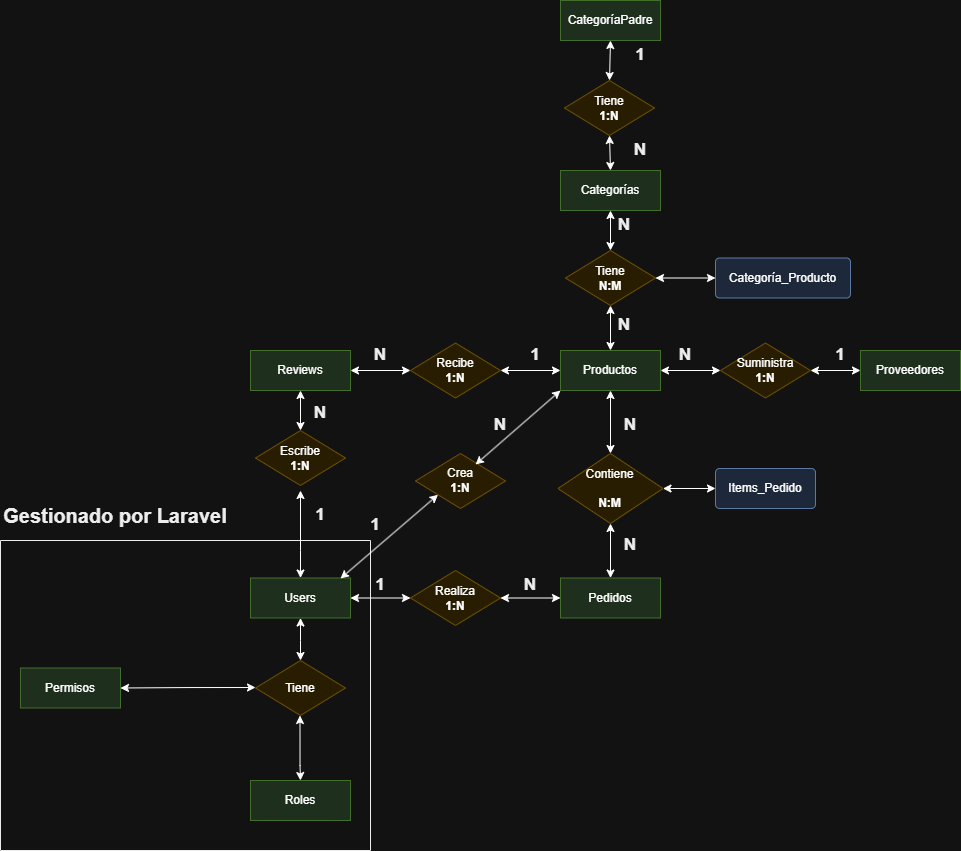

The diagram above was exported from draw.io. Its source (the exported page's mxGraphModel, read from the mxfile embedded in the PNG):
<mxGraphModel dx="2438" dy="2060" grid="1" gridSize="10" guides="1" tooltips="1" connect="1" arrows="1" fold="1" page="1" pageScale="1" pageWidth="827" pageHeight="1169" math="0" shadow="0">
  <root>
    <mxCell id="0" />
    <mxCell id="1" parent="0" />
    <mxCell id="vwNHCRd24o4V2p7qNRhx-4" edge="1" parent="1" source="vwNHCRd24o4V2p7qNRhx-1" style="edgeStyle=orthogonalEdgeStyle;rounded=0;orthogonalLoop=1;jettySize=auto;html=1;exitX=1;exitY=0.5;exitDx=0;exitDy=0;entryX=0;entryY=0.5;entryDx=0;entryDy=0;startArrow=classic;" target="vwNHCRd24o4V2p7qNRhx-2">
      <mxGeometry relative="1" as="geometry" />
    </mxCell>
    <mxCell id="vwNHCRd24o4V2p7qNRhx-1" parent="1" style="whiteSpace=wrap;html=1;align=center;fillColor=#d5e8d4;strokeColor=#82b366;" value="Users" vertex="1">
      <mxGeometry height="40" width="100" x="70" y="537.5" as="geometry" />
    </mxCell>
    <mxCell id="vwNHCRd24o4V2p7qNRhx-5" edge="1" parent="1" source="vwNHCRd24o4V2p7qNRhx-2" style="edgeStyle=orthogonalEdgeStyle;rounded=0;orthogonalLoop=1;jettySize=auto;html=1;exitX=1;exitY=0.5;exitDx=0;exitDy=0;entryX=0;entryY=0.5;entryDx=0;entryDy=0;startArrow=classic;" target="vwNHCRd24o4V2p7qNRhx-3">
      <mxGeometry relative="1" as="geometry" />
    </mxCell>
    <mxCell id="vwNHCRd24o4V2p7qNRhx-2" parent="1" style="shape=rhombus;perimeter=rhombusPerimeter;whiteSpace=wrap;html=1;align=center;fillColor=#fff2cc;strokeColor=#d6b656;" value="&lt;div&gt;Realiza&lt;/div&gt;&lt;b&gt;1:N&lt;/b&gt;" vertex="1">
      <mxGeometry height="55" width="90" x="230" y="530" as="geometry" />
    </mxCell>
    <mxCell id="vwNHCRd24o4V2p7qNRhx-3" parent="1" style="whiteSpace=wrap;html=1;align=center;fillColor=#d5e8d4;strokeColor=#82b366;" value="&lt;div&gt;Pedidos&lt;/div&gt;" vertex="1">
      <mxGeometry height="40" width="100" x="380" y="537.5" as="geometry" />
    </mxCell>
    <mxCell id="vwNHCRd24o4V2p7qNRhx-7" parent="1" style="shape=rhombus;perimeter=rhombusPerimeter;whiteSpace=wrap;html=1;align=center;fillColor=#fff2cc;strokeColor=#d6b656;" value="&lt;div&gt;Tiene&lt;/div&gt;" vertex="1">
      <mxGeometry height="55" width="90" x="75" y="620" as="geometry" />
    </mxCell>
    <mxCell id="vwNHCRd24o4V2p7qNRhx-8" edge="1" parent="1" style="edgeStyle=orthogonalEdgeStyle;rounded=0;orthogonalLoop=1;jettySize=auto;html=1;startArrow=classic;">
      <mxGeometry relative="1" as="geometry">
        <Array as="points">
          <mxPoint x="119.5" y="725" />
          <mxPoint x="119.5" y="725" />
        </Array>
        <mxPoint x="119.5" y="675" as="sourcePoint" />
        <mxPoint x="120" y="740" as="targetPoint" />
      </mxGeometry>
    </mxCell>
    <mxCell id="vwNHCRd24o4V2p7qNRhx-10" edge="1" parent="1" source="vwNHCRd24o4V2p7qNRhx-1" style="edgeStyle=orthogonalEdgeStyle;rounded=0;orthogonalLoop=1;jettySize=auto;html=1;startArrow=classic;exitX=0.5;exitY=1;exitDx=0;exitDy=0;entryX=0.5;entryY=0;entryDx=0;entryDy=0;" target="vwNHCRd24o4V2p7qNRhx-7">
      <mxGeometry relative="1" as="geometry">
        <Array as="points">
          <mxPoint x="120" y="600" />
          <mxPoint x="120" y="600" />
        </Array>
        <mxPoint x="170" y="680" as="sourcePoint" />
        <mxPoint x="170.5" y="745" as="targetPoint" />
      </mxGeometry>
    </mxCell>
    <mxCell id="vwNHCRd24o4V2p7qNRhx-11" parent="1" style="whiteSpace=wrap;html=1;align=center;fillColor=#d5e8d4;strokeColor=#82b366;" value="&lt;div&gt;Roles&lt;/div&gt;" vertex="1">
      <mxGeometry height="40" width="100" x="70" y="740" as="geometry" />
    </mxCell>
    <mxCell id="vwNHCRd24o4V2p7qNRhx-12" edge="1" parent="1" style="edgeStyle=orthogonalEdgeStyle;rounded=0;orthogonalLoop=1;jettySize=auto;html=1;startArrow=classic;entryX=1;entryY=0.5;entryDx=0;entryDy=0;" target="vwNHCRd24o4V2p7qNRhx-13">
      <mxGeometry relative="1" as="geometry">
        <Array as="points" />
        <mxPoint x="75" y="647" as="sourcePoint" />
        <mxPoint x="-40" y="647" as="targetPoint" />
      </mxGeometry>
    </mxCell>
    <mxCell id="vwNHCRd24o4V2p7qNRhx-13" parent="1" style="whiteSpace=wrap;html=1;align=center;fillColor=#d5e8d4;strokeColor=#82b366;" value="Permisos" vertex="1">
      <mxGeometry height="40" width="100" x="-160" y="627.5" as="geometry" />
    </mxCell>
    <mxCell id="vwNHCRd24o4V2p7qNRhx-14" parent="1" style="swimlane;startSize=0;strokeColor=light-dark(#a51d2d, #ededed);" value="" vertex="1">
      <mxGeometry height="310" width="370" x="-180" y="500" as="geometry">
        <mxRectangle height="40" width="50" x="-180" y="500" as="alternateBounds" />
      </mxGeometry>
    </mxCell>
    <mxCell id="vwNHCRd24o4V2p7qNRhx-15" parent="1" style="text;html=1;whiteSpace=wrap;strokeColor=none;fillColor=none;align=center;verticalAlign=middle;rounded=0;" value="&lt;b style=&quot;color: light-dark(rgb(165, 29, 45), rgb(237, 237, 237));&quot;&gt;&lt;font style=&quot;font-size: 20px;&quot;&gt;Gestionado por Laravel&lt;/font&gt;&lt;/b&gt;" vertex="1">
      <mxGeometry height="30" width="230" x="-180" y="460" as="geometry" />
    </mxCell>
    <mxCell id="vwNHCRd24o4V2p7qNRhx-16" edge="1" parent="1" source="vwNHCRd24o4V2p7qNRhx-1" style="edgeStyle=orthogonalEdgeStyle;rounded=0;orthogonalLoop=1;jettySize=auto;html=1;startArrow=classic;exitX=0.5;exitY=0;exitDx=0;exitDy=0;">
      <mxGeometry relative="1" as="geometry">
        <Array as="points">
          <mxPoint x="120" y="510" />
          <mxPoint x="120" y="510" />
        </Array>
        <mxPoint x="200" y="520" as="sourcePoint" />
        <mxPoint x="120" y="450" as="targetPoint" />
      </mxGeometry>
    </mxCell>
    <mxCell id="vwNHCRd24o4V2p7qNRhx-17" parent="1" style="shape=rhombus;perimeter=rhombusPerimeter;whiteSpace=wrap;html=1;align=center;fillColor=#fff2cc;strokeColor=#d6b656;" value="&lt;div&gt;Escribe&lt;/div&gt;&lt;b&gt;1:N&lt;/b&gt;" vertex="1">
      <mxGeometry height="55" width="90" x="75" y="390" as="geometry" />
    </mxCell>
    <mxCell id="vwNHCRd24o4V2p7qNRhx-18" parent="1" style="whiteSpace=wrap;html=1;align=center;fillColor=#d5e8d4;strokeColor=#82b366;" value="Reviews" vertex="1">
      <mxGeometry height="40" width="100" x="70" y="310" as="geometry" />
    </mxCell>
    <mxCell id="vwNHCRd24o4V2p7qNRhx-19" edge="1" parent="1" source="vwNHCRd24o4V2p7qNRhx-17" style="endArrow=classic;startArrow=classic;html=1;rounded=0;entryX=0.5;entryY=1;entryDx=0;entryDy=0;exitX=0.5;exitY=0;exitDx=0;exitDy=0;" target="vwNHCRd24o4V2p7qNRhx-18" value="">
      <mxGeometry height="50" relative="1" width="50" as="geometry">
        <mxPoint x="170" y="590" as="sourcePoint" />
        <mxPoint x="220" y="540" as="targetPoint" />
      </mxGeometry>
    </mxCell>
    <mxCell id="vwNHCRd24o4V2p7qNRhx-20" parent="1" style="whiteSpace=wrap;html=1;align=center;fillColor=#d5e8d4;strokeColor=#82b366;" value="&lt;div&gt;Productos&lt;/div&gt;" vertex="1">
      <mxGeometry height="40" width="100" x="380" y="310" as="geometry" />
    </mxCell>
    <mxCell id="vwNHCRd24o4V2p7qNRhx-21" parent="1" style="shape=rhombus;perimeter=rhombusPerimeter;whiteSpace=wrap;html=1;align=center;fillColor=#fff2cc;strokeColor=#d6b656;" value="&lt;div&gt;Recibe&lt;/div&gt;&lt;b&gt;1:N&lt;/b&gt;" vertex="1">
      <mxGeometry height="55" width="90" x="230" y="302.5" as="geometry" />
    </mxCell>
    <mxCell id="vwNHCRd24o4V2p7qNRhx-22" edge="1" parent="1" source="vwNHCRd24o4V2p7qNRhx-21" style="endArrow=classic;startArrow=classic;html=1;rounded=0;entryX=0;entryY=0.5;entryDx=0;entryDy=0;exitX=1;exitY=0.5;exitDx=0;exitDy=0;" target="vwNHCRd24o4V2p7qNRhx-20" value="">
      <mxGeometry height="50" relative="1" width="50" as="geometry">
        <mxPoint x="170" y="590" as="sourcePoint" />
        <mxPoint x="220" y="540" as="targetPoint" />
      </mxGeometry>
    </mxCell>
    <mxCell id="vwNHCRd24o4V2p7qNRhx-23" edge="1" parent="1" source="vwNHCRd24o4V2p7qNRhx-18" style="endArrow=classic;startArrow=classic;html=1;rounded=0;entryX=0;entryY=0.5;entryDx=0;entryDy=0;exitX=1;exitY=0.5;exitDx=0;exitDy=0;" target="vwNHCRd24o4V2p7qNRhx-21" value="">
      <mxGeometry height="50" relative="1" width="50" as="geometry">
        <mxPoint x="170" y="590" as="sourcePoint" />
        <mxPoint x="220" y="540" as="targetPoint" />
      </mxGeometry>
    </mxCell>
    <mxCell id="vwNHCRd24o4V2p7qNRhx-24" parent="1" style="shape=rhombus;perimeter=rhombusPerimeter;whiteSpace=wrap;html=1;align=center;fillColor=#fff2cc;strokeColor=#d6b656;" value="&lt;div&gt;Suministra&lt;/div&gt;&lt;b&gt;1:N&lt;/b&gt;" vertex="1">
      <mxGeometry height="55" width="90" x="540" y="302.5" as="geometry" />
    </mxCell>
    <mxCell id="vwNHCRd24o4V2p7qNRhx-25" parent="1" style="whiteSpace=wrap;html=1;align=center;fillColor=#d5e8d4;strokeColor=#82b366;" value="Proveedores" vertex="1">
      <mxGeometry height="40" width="100" x="680" y="310" as="geometry" />
    </mxCell>
    <mxCell id="vwNHCRd24o4V2p7qNRhx-26" edge="1" parent="1" source="vwNHCRd24o4V2p7qNRhx-20" style="endArrow=classic;startArrow=classic;html=1;rounded=0;entryX=0;entryY=0.5;entryDx=0;entryDy=0;exitX=1;exitY=0.5;exitDx=0;exitDy=0;" target="vwNHCRd24o4V2p7qNRhx-24" value="">
      <mxGeometry height="50" relative="1" width="50" as="geometry">
        <mxPoint x="400" y="470" as="sourcePoint" />
        <mxPoint x="450" y="420" as="targetPoint" />
      </mxGeometry>
    </mxCell>
    <mxCell id="vwNHCRd24o4V2p7qNRhx-27" edge="1" parent="1" source="vwNHCRd24o4V2p7qNRhx-24" style="endArrow=classic;startArrow=classic;html=1;rounded=0;entryX=0;entryY=0.5;entryDx=0;entryDy=0;exitX=1;exitY=0.5;exitDx=0;exitDy=0;" target="vwNHCRd24o4V2p7qNRhx-25" value="">
      <mxGeometry height="50" relative="1" width="50" as="geometry">
        <mxPoint x="400" y="470" as="sourcePoint" />
        <mxPoint x="450" y="420" as="targetPoint" />
      </mxGeometry>
    </mxCell>
    <mxCell id="vwNHCRd24o4V2p7qNRhx-28" parent="1" style="shape=rhombus;perimeter=rhombusPerimeter;whiteSpace=wrap;html=1;align=center;fillColor=#fff2cc;strokeColor=#d6b656;" value="&lt;div&gt;Tiene&lt;/div&gt;&lt;b&gt;N:M&lt;/b&gt;" vertex="1">
      <mxGeometry height="55" width="90" x="385" y="210" as="geometry" />
    </mxCell>
    <mxCell id="vwNHCRd24o4V2p7qNRhx-29" parent="1" style="whiteSpace=wrap;html=1;align=center;fillColor=#d5e8d4;strokeColor=#82b366;" value="Categorías" vertex="1">
      <mxGeometry height="40" width="100" x="380" y="130" as="geometry" />
    </mxCell>
    <mxCell id="vwNHCRd24o4V2p7qNRhx-30" edge="1" parent="1" source="vwNHCRd24o4V2p7qNRhx-28" style="endArrow=classic;startArrow=classic;html=1;rounded=0;entryX=0.5;entryY=1;entryDx=0;entryDy=0;exitX=0.5;exitY=0;exitDx=0;exitDy=0;" target="vwNHCRd24o4V2p7qNRhx-29" value="">
      <mxGeometry height="50" relative="1" width="50" as="geometry">
        <mxPoint x="400" y="440" as="sourcePoint" />
        <mxPoint x="450" y="390" as="targetPoint" />
      </mxGeometry>
    </mxCell>
    <mxCell id="vwNHCRd24o4V2p7qNRhx-31" edge="1" parent="1" source="vwNHCRd24o4V2p7qNRhx-20" style="endArrow=classic;startArrow=classic;html=1;rounded=0;entryX=0.5;entryY=1;entryDx=0;entryDy=0;exitX=0.5;exitY=0;exitDx=0;exitDy=0;" target="vwNHCRd24o4V2p7qNRhx-28" value="">
      <mxGeometry height="50" relative="1" width="50" as="geometry">
        <mxPoint x="400" y="440" as="sourcePoint" />
        <mxPoint x="450" y="390" as="targetPoint" />
      </mxGeometry>
    </mxCell>
    <mxCell id="vwNHCRd24o4V2p7qNRhx-32" parent="1" style="shape=rhombus;perimeter=rhombusPerimeter;whiteSpace=wrap;html=1;align=center;fillColor=#fff2cc;strokeColor=#d6b656;" value="&lt;div&gt;Contiene&lt;/div&gt;&lt;div&gt;&lt;br&gt;&lt;/div&gt;&lt;b&gt;N:M&lt;/b&gt;" vertex="1">
      <mxGeometry height="70" width="105" x="377.5" y="413" as="geometry" />
    </mxCell>
    <mxCell id="vwNHCRd24o4V2p7qNRhx-33" edge="1" parent="1" source="vwNHCRd24o4V2p7qNRhx-32" style="endArrow=classic;startArrow=classic;html=1;rounded=0;entryX=0.5;entryY=1;entryDx=0;entryDy=0;exitX=0.5;exitY=0;exitDx=0;exitDy=0;" target="vwNHCRd24o4V2p7qNRhx-20" value="">
      <mxGeometry height="50" relative="1" width="50" as="geometry">
        <mxPoint x="400" y="470" as="sourcePoint" />
        <mxPoint x="450" y="420" as="targetPoint" />
      </mxGeometry>
    </mxCell>
    <mxCell id="vwNHCRd24o4V2p7qNRhx-34" edge="1" parent="1" source="vwNHCRd24o4V2p7qNRhx-3" style="endArrow=classic;startArrow=classic;html=1;rounded=0;entryX=0.5;entryY=1;entryDx=0;entryDy=0;exitX=0.5;exitY=0;exitDx=0;exitDy=0;" target="vwNHCRd24o4V2p7qNRhx-32" value="">
      <mxGeometry height="50" relative="1" width="50" as="geometry">
        <mxPoint x="400" y="470" as="sourcePoint" />
        <mxPoint x="450" y="420" as="targetPoint" />
      </mxGeometry>
    </mxCell>
    <mxCell id="vwNHCRd24o4V2p7qNRhx-35" parent="1" style="rounded=1;arcSize=10;whiteSpace=wrap;html=1;align=center;fillColor=#dae8fc;strokeColor=#6c8ebf;" value="Items_Pedido" vertex="1">
      <mxGeometry height="40" width="100" x="535" y="428" as="geometry" />
    </mxCell>
    <mxCell id="vwNHCRd24o4V2p7qNRhx-36" edge="1" parent="1" source="vwNHCRd24o4V2p7qNRhx-32" style="endArrow=classic;startArrow=classic;html=1;rounded=0;entryX=0;entryY=0.5;entryDx=0;entryDy=0;exitX=1;exitY=0.5;exitDx=0;exitDy=0;" target="vwNHCRd24o4V2p7qNRhx-35" value="">
      <mxGeometry height="50" relative="1" width="50" as="geometry">
        <mxPoint x="400" y="470" as="sourcePoint" />
        <mxPoint x="450" y="420" as="targetPoint" />
      </mxGeometry>
    </mxCell>
    <mxCell id="vwNHCRd24o4V2p7qNRhx-37" parent="1" style="text;html=1;whiteSpace=wrap;strokeColor=none;fillColor=none;align=center;verticalAlign=middle;rounded=0;" value="&lt;font style=&quot;font-size: 17px;&quot;&gt;&lt;b style=&quot;color: light-dark(rgb(38, 162, 105), rgb(237, 237, 237));&quot;&gt;1&lt;/b&gt;&lt;/font&gt;" vertex="1">
      <mxGeometry height="30" width="60" x="325" y="300" as="geometry" />
    </mxCell>
    <mxCell id="vwNHCRd24o4V2p7qNRhx-38" parent="1" style="text;html=1;whiteSpace=wrap;strokeColor=none;fillColor=none;align=center;verticalAlign=middle;rounded=0;" value="&lt;font style=&quot;font-size: 17px;&quot;&gt;&lt;b&gt;&lt;span style=&quot;color: light-dark(rgb(38, 162, 105), rgb(237, 237, 237));&quot;&gt;N&lt;/span&gt;&lt;/b&gt;&lt;/font&gt;" vertex="1">
      <mxGeometry height="30" width="60" x="170" y="300" as="geometry" />
    </mxCell>
    <mxCell id="vwNHCRd24o4V2p7qNRhx-39" parent="1" style="text;html=1;whiteSpace=wrap;strokeColor=none;fillColor=none;align=center;verticalAlign=middle;rounded=0;" value="&lt;font style=&quot;font-size: 17px;&quot;&gt;&lt;b style=&quot;color: light-dark(rgb(38, 162, 105), rgb(237, 237, 237));&quot;&gt;N&lt;/b&gt;&lt;/font&gt;" vertex="1">
      <mxGeometry height="30" width="60" x="320" y="530" as="geometry" />
    </mxCell>
    <mxCell id="vwNHCRd24o4V2p7qNRhx-40" parent="1" style="text;html=1;whiteSpace=wrap;strokeColor=none;fillColor=none;align=center;verticalAlign=middle;rounded=0;fontColor=light-dark(#26a269, #ededed);" value="&lt;font style=&quot;font-size: 17px;&quot;&gt;&lt;b&gt;1&lt;/b&gt;&lt;/font&gt;" vertex="1">
      <mxGeometry height="30" width="60" x="170" y="530" as="geometry" />
    </mxCell>
    <mxCell id="vwNHCRd24o4V2p7qNRhx-41" parent="1" style="text;html=1;whiteSpace=wrap;strokeColor=none;fillColor=none;align=center;verticalAlign=middle;rounded=0;" value="&lt;font style=&quot;font-size: 17px;&quot;&gt;&lt;b style=&quot;color: light-dark(rgb(38, 162, 105), rgb(237, 237, 237));&quot;&gt;N&lt;/b&gt;&lt;/font&gt;" vertex="1">
      <mxGeometry height="30" width="60" x="110" y="357.5" as="geometry" />
    </mxCell>
    <mxCell id="vwNHCRd24o4V2p7qNRhx-42" parent="1" style="text;html=1;whiteSpace=wrap;strokeColor=none;fillColor=none;align=center;verticalAlign=middle;rounded=0;fontColor=light-dark(#26a269, #ededed);" value="&lt;font style=&quot;font-size: 17px;&quot;&gt;&lt;b&gt;1&lt;/b&gt;&lt;/font&gt;" vertex="1">
      <mxGeometry height="30" width="60" x="110" y="460" as="geometry" />
    </mxCell>
    <mxCell id="vwNHCRd24o4V2p7qNRhx-43" parent="1" style="text;html=1;whiteSpace=wrap;strokeColor=none;fillColor=none;align=center;verticalAlign=middle;rounded=0;" value="&lt;b&gt;&lt;font style=&quot;font-size: 17px; color: light-dark(rgb(38, 162, 105), rgb(237, 237, 237));&quot;&gt;N&lt;/font&gt;&lt;/b&gt;" vertex="1">
      <mxGeometry height="30" width="60" x="475" y="300" as="geometry" />
    </mxCell>
    <mxCell id="vwNHCRd24o4V2p7qNRhx-45" parent="1" style="text;html=1;whiteSpace=wrap;strokeColor=none;fillColor=none;align=center;verticalAlign=middle;rounded=0;" value="&lt;font style=&quot;font-size: 17px;&quot;&gt;&lt;b style=&quot;color: light-dark(rgb(38, 162, 105), rgb(237, 237, 237));&quot;&gt;1&lt;/b&gt;&lt;/font&gt;" vertex="1">
      <mxGeometry height="30" width="60" x="630" y="300" as="geometry" />
    </mxCell>
    <mxCell id="hMNRAbXswfwCHKv14qc5-1" edge="1" parent="1" source="vwNHCRd24o4V2p7qNRhx-28" style="endArrow=classic;startArrow=classic;html=1;rounded=0;exitX=1;exitY=0.5;exitDx=0;exitDy=0;entryX=0;entryY=0.5;entryDx=0;entryDy=0;" target="hMNRAbXswfwCHKv14qc5-2" value="">
      <mxGeometry height="50" relative="1" width="50" as="geometry">
        <mxPoint x="550" y="220" as="sourcePoint" />
        <mxPoint x="520" y="238" as="targetPoint" />
      </mxGeometry>
    </mxCell>
    <mxCell id="hMNRAbXswfwCHKv14qc5-2" parent="1" style="rounded=1;arcSize=10;whiteSpace=wrap;html=1;align=center;fillColor=#dae8fc;strokeColor=#6c8ebf;" value="Categoría_Producto" vertex="1">
      <mxGeometry height="40" width="135" x="535" y="217.5" as="geometry" />
    </mxCell>
    <mxCell id="hMNRAbXswfwCHKv14qc5-3" parent="1" style="text;html=1;whiteSpace=wrap;strokeColor=none;fillColor=none;align=center;verticalAlign=middle;rounded=0;" value="&lt;b&gt;&lt;font style=&quot;font-size: 17px; color: light-dark(rgb(38, 162, 105), rgb(237, 237, 237));&quot;&gt;N&lt;/font&gt;&lt;/b&gt;" vertex="1">
      <mxGeometry height="30" width="60" x="420" y="370" as="geometry" />
    </mxCell>
    <mxCell id="hMNRAbXswfwCHKv14qc5-4" parent="1" style="text;html=1;whiteSpace=wrap;strokeColor=none;fillColor=none;align=center;verticalAlign=middle;rounded=0;" value="&lt;b&gt;&lt;font style=&quot;font-size: 17px; color: light-dark(rgb(38, 162, 105), rgb(237, 237, 237));&quot;&gt;N&lt;/font&gt;&lt;/b&gt;" vertex="1">
      <mxGeometry height="30" width="60" x="420" y="490" as="geometry" />
    </mxCell>
    <mxCell id="hMNRAbXswfwCHKv14qc5-5" parent="1" style="text;html=1;whiteSpace=wrap;strokeColor=none;fillColor=none;align=center;verticalAlign=middle;rounded=0;" value="&lt;b&gt;&lt;font style=&quot;font-size: 17px; color: light-dark(rgb(38, 162, 105), rgb(237, 237, 237));&quot;&gt;N&lt;/font&gt;&lt;/b&gt;" vertex="1">
      <mxGeometry height="30" width="60" x="414" y="170" as="geometry" />
    </mxCell>
    <mxCell id="hMNRAbXswfwCHKv14qc5-6" parent="1" style="text;html=1;whiteSpace=wrap;strokeColor=none;fillColor=none;align=center;verticalAlign=middle;rounded=0;" value="&lt;b&gt;&lt;font style=&quot;font-size: 17px; color: light-dark(rgb(38, 162, 105), rgb(237, 237, 237));&quot;&gt;N&lt;/font&gt;&lt;/b&gt;" vertex="1">
      <mxGeometry height="30" width="60" x="414" y="270" as="geometry" />
    </mxCell>
    <mxCell id="W6u-wn7VYVEyg4c7nEzu-1" parent="1" style="shape=rhombus;perimeter=rhombusPerimeter;whiteSpace=wrap;html=1;align=center;fillColor=#fff2cc;strokeColor=#d6b656;" value="&lt;div&gt;Crea&lt;/div&gt;&lt;b&gt;1:N&lt;/b&gt;" vertex="1">
      <mxGeometry height="55" width="90" x="235" y="413" as="geometry" />
    </mxCell>
    <mxCell id="W6u-wn7VYVEyg4c7nEzu-2" edge="1" parent="1" style="endArrow=classic;startArrow=classic;html=1;rounded=0;entryX=0;entryY=1;entryDx=0;entryDy=0;" target="W6u-wn7VYVEyg4c7nEzu-1" value="">
      <mxGeometry height="50" relative="1" width="50" as="geometry">
        <mxPoint x="160" y="538" as="sourcePoint" />
        <mxPoint x="350" y="410" as="targetPoint" />
      </mxGeometry>
    </mxCell>
    <mxCell id="W6u-wn7VYVEyg4c7nEzu-3" edge="1" parent="1" source="W6u-wn7VYVEyg4c7nEzu-1" style="endArrow=classic;startArrow=classic;html=1;rounded=0;entryX=0;entryY=1;entryDx=0;entryDy=0;exitX=0.667;exitY=0.2;exitDx=0;exitDy=0;exitPerimeter=0;" target="vwNHCRd24o4V2p7qNRhx-20" value="">
      <mxGeometry height="50" relative="1" width="50" as="geometry">
        <mxPoint x="300" y="460" as="sourcePoint" />
        <mxPoint x="350" y="410" as="targetPoint" />
      </mxGeometry>
    </mxCell>
    <mxCell id="W6u-wn7VYVEyg4c7nEzu-4" parent="1" style="text;html=1;whiteSpace=wrap;strokeColor=none;fillColor=none;align=center;verticalAlign=middle;rounded=0;" value="&lt;b&gt;&lt;font style=&quot;font-size: 17px; color: light-dark(rgb(38, 162, 105), rgb(237, 237, 237));&quot;&gt;N&lt;/font&gt;&lt;/b&gt;" vertex="1">
      <mxGeometry height="30" width="60" x="290" y="370" as="geometry" />
    </mxCell>
    <mxCell id="W6u-wn7VYVEyg4c7nEzu-5" parent="1" style="text;html=1;whiteSpace=wrap;strokeColor=none;fillColor=none;align=center;verticalAlign=middle;rounded=0;fontColor=light-dark(#26a269, #ededed);" value="&lt;font style=&quot;font-size: 17px;&quot;&gt;&lt;b&gt;1&lt;/b&gt;&lt;/font&gt;" vertex="1">
      <mxGeometry height="30" width="60" x="165" y="470" as="geometry" />
    </mxCell>
    <mxCell id="W6u-wn7VYVEyg4c7nEzu-6" parent="1" style="shape=rhombus;perimeter=rhombusPerimeter;whiteSpace=wrap;html=1;align=center;fillColor=#fff2cc;strokeColor=#d6b656;" value="&lt;div&gt;Tiene&lt;/div&gt;&lt;b&gt;1:N&lt;/b&gt;" vertex="1">
      <mxGeometry height="55" width="90" x="384" y="40" as="geometry" />
    </mxCell>
    <mxCell id="W6u-wn7VYVEyg4c7nEzu-7" parent="1" style="whiteSpace=wrap;html=1;align=center;fillColor=#d5e8d4;strokeColor=#82b366;" value="CategoríaPadre" vertex="1">
      <mxGeometry height="40" width="100" x="380" y="-40" as="geometry" />
    </mxCell>
    <mxCell id="W6u-wn7VYVEyg4c7nEzu-8" edge="1" parent="1" source="W6u-wn7VYVEyg4c7nEzu-6" style="endArrow=classic;startArrow=classic;html=1;rounded=0;entryX=0.5;entryY=1;entryDx=0;entryDy=0;exitX=0.5;exitY=0;exitDx=0;exitDy=0;" target="W6u-wn7VYVEyg4c7nEzu-7" value="">
      <mxGeometry height="50" relative="1" width="50" as="geometry">
        <mxPoint x="300" y="280" as="sourcePoint" />
        <mxPoint x="350" y="230" as="targetPoint" />
      </mxGeometry>
    </mxCell>
    <mxCell id="W6u-wn7VYVEyg4c7nEzu-9" edge="1" parent="1" source="vwNHCRd24o4V2p7qNRhx-29" style="endArrow=classic;startArrow=classic;html=1;rounded=0;entryX=0.5;entryY=1;entryDx=0;entryDy=0;exitX=0.5;exitY=0;exitDx=0;exitDy=0;" target="W6u-wn7VYVEyg4c7nEzu-6" value="">
      <mxGeometry height="50" relative="1" width="50" as="geometry">
        <mxPoint x="300" y="280" as="sourcePoint" />
        <mxPoint x="350" y="230" as="targetPoint" />
      </mxGeometry>
    </mxCell>
    <mxCell id="W6u-wn7VYVEyg4c7nEzu-10" parent="1" style="text;html=1;whiteSpace=wrap;strokeColor=none;fillColor=none;align=center;verticalAlign=middle;rounded=0;" value="&lt;font style=&quot;font-size: 17px;&quot;&gt;&lt;b style=&quot;color: light-dark(rgb(38, 162, 105), rgb(237, 237, 237));&quot;&gt;1&lt;/b&gt;&lt;/font&gt;" vertex="1">
      <mxGeometry height="30" width="60" x="430" as="geometry" />
    </mxCell>
    <mxCell id="W6u-wn7VYVEyg4c7nEzu-11" parent="1" style="text;html=1;whiteSpace=wrap;strokeColor=none;fillColor=none;align=center;verticalAlign=middle;rounded=0;" value="&lt;b&gt;&lt;font style=&quot;font-size: 17px; color: light-dark(rgb(38, 162, 105), rgb(237, 237, 237));&quot;&gt;N&lt;/font&gt;&lt;/b&gt;" vertex="1">
      <mxGeometry height="30" width="60" x="430" y="95" as="geometry" />
    </mxCell>
  </root>
</mxGraphModel>